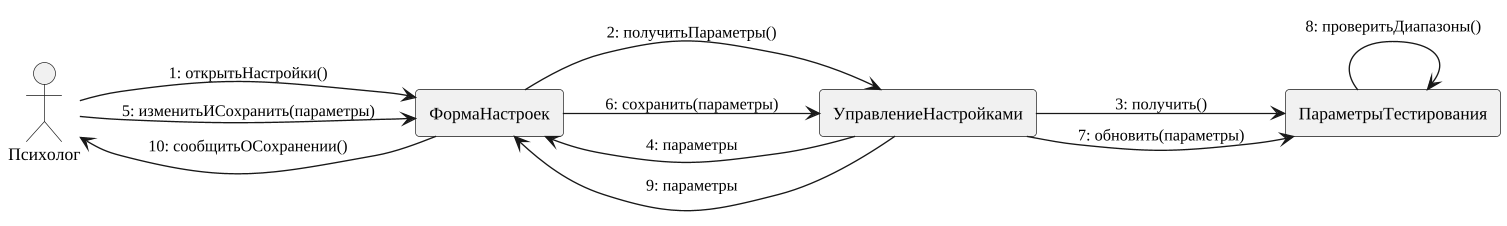

The diagram above was rendered by PlantUML. Its source (embedded in the PNG):
@startuml
skinparam monochrome true
skinparam shadowing false
skinparam defaultFontName "Liberation Serif"
skinparam defaultFontSize 13
skinparam dpi 130
skinparam ArrowFontSize 12
skinparam roundcorner 6
skinparam wrapWidth 320
left to right direction
actor "Психолог" as ACTOR
rectangle ФормаНастроек
rectangle УправлениеНастройками
rectangle ПараметрыТестирования
ACTOR --> ФормаНастроек : 1: открытьНастройки()
ФормаНастроек --> УправлениеНастройками : 2: получитьПараметры()
УправлениеНастройками --> ПараметрыТестирования : 3: получить()
УправлениеНастройками --> ФормаНастроек : 4: параметры
ACTOR --> ФормаНастроек : 5: изменитьИСохранить(параметры)
ФормаНастроек --> УправлениеНастройками : 6: сохранить(параметры)
УправлениеНастройками --> ПараметрыТестирования : 7: обновить(параметры)
ПараметрыТестирования --> ПараметрыТестирования : 8: проверитьДиапазоны()
УправлениеНастройками --> ФормаНастроек : 9: параметры
ФормаНастроек --> ACTOR : 10: сообщитьОСохранении()
@enduml